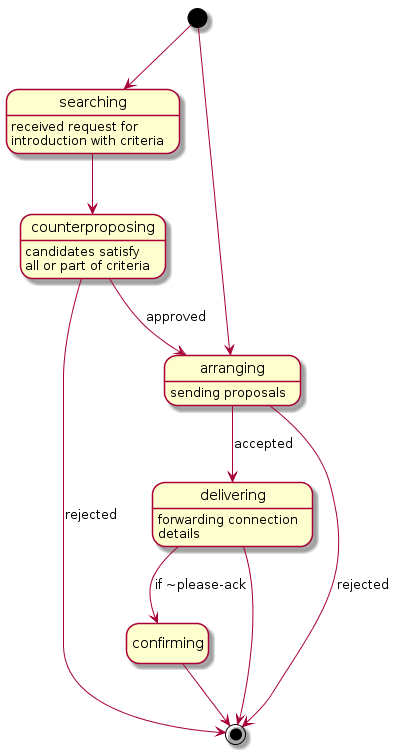

The diagram above was rendered by PlantUML. Its source (embedded in the PNG):
@startuml
hide empty description
[*] --> searching
searching : received request for
searching : introduction with criteria
searching --> counterproposing
counterproposing : candidates satisfy
counterproposing : all or part of criteria
counterproposing --> arranging : approved
counterproposing --> [*] : rejected
[*] --> arranging
arranging : sending proposals
arranging --> [*] : rejected
arranging --> delivering : accepted
delivering : forwarding connection
delivering : details
delivering --> [*]
delivering --> confirming : if ~please-ack
confirming --> [*]
@enduml